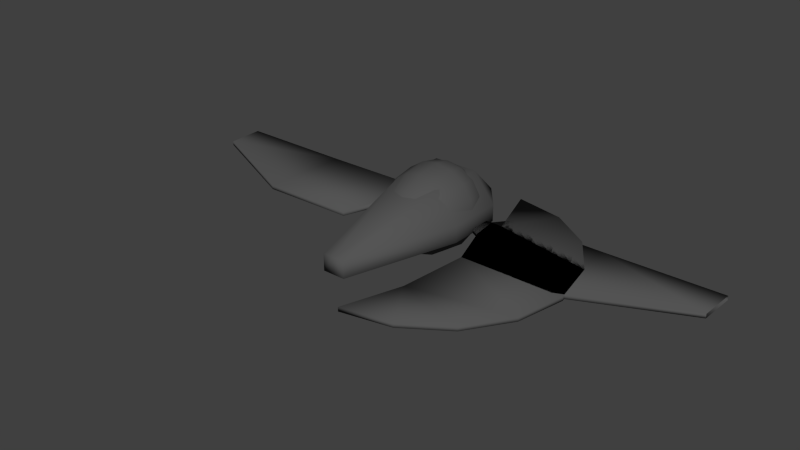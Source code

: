 # Source: spaceships.blend  (saved by Blender 2.78.0; exported with 4.5.12 LTS)
import bpy
from mathutils import Matrix  # noqa: F401  (used for matrix-valued properties, if any)

bpy.ops.wm.read_factory_settings(use_empty=True)
scene = bpy.context.scene
scene.name = 'Scene'

# ---- collections
col_collection_1 = bpy.data.collections.new('Collection 1'); scene.collection.children.link(col_collection_1)

# ---- materials (node trees are filled in below, after node groups)
mat_body = bpy.data.materials.new('Body')
mat_body.alpha_threshold = 0.0
mat_body.use_transparent_shadow = False
mat_body.diffuse_color = (0.09084, 0.09084, 0.09084, 1.0)
mat_body.roughness = 0.5

# ---- material node trees

# ---- world
world_world = bpy.data.worlds.new('World'); scene.world = world_world
world_world.color = (0.05088, 0.05088, 0.05088)
world_world.use_sun_shadow = False
world_world.sun_shadow_jitter_overblur = 0.0
world_world.cycles.sampling_method = 'NONE'
world_world.cycles.sample_map_resolution = 256

# ---- meshes
me_cube = bpy.data.meshes.new('Cube')
me_cube.from_pydata([(0.0, -0.5, 0.0), (0.0, -0.25, 0.25), (0.0, 0.5, 0.0), (0.0, 0.25, 0.25), (0.25, -0.5, 0.0), (0.125, -0.25, 0.25), (0.25, 0.5, 0.0), (0.125, 0.25, 0.25), (0.0, 0.5, -0.2), (0.0, -0.5, -0.2), (0.25, 0.5, -0.2), (0.25, -0.5, -0.2), (0.0, -0.4062, 0.09375), (0.0, -0.3438, 0.1562), (0.06842, -0.3438, 0.1562), (0.06842, -0.4062, 0.09375), (0.0, -1.375, 0.09375), (0.0, -1.575, 0.1562), (0.05279, -1.575, 0.1562), (0.08404, -1.375, 0.09375), (0.0, -1.575, 0.09375), (0.08404, -1.575, 0.09375), (0.0, -1.375, -0.00625), (0.0417, -1.375, -0.00625), (0.0, -1.975, 0.09375), (0.08404, -1.975, 0.09375), (0.0, -1.975, -0.00625), (0.0417, -1.975, -0.00625)], [], [(2, 3, 7, 6), (6, 7, 5, 4), (0, 4, 15, 12), (6, 4, 11, 10), (7, 3, 1, 5), (8, 10, 11, 9), (4, 0, 9, 11), (2, 6, 10, 8), (12, 15, 19, 16), (5, 1, 13, 14), (4, 5, 14, 15), (14, 13, 17, 18), (15, 14, 18, 19), (21, 18, 17, 20), (19, 18, 21), (16, 19, 23, 22), (19, 21, 23), (23, 21, 25, 27), (25, 24, 26, 27), (22, 23, 27, 26), (21, 20, 24, 25)])
_uv = me_cube.uv_layers.new(name='UVMap')
_uv.uv.foreach_set('vector', [0.4269, 0.2673, 0.3225, 0.2673, 0.3225, 0.2303, 0.4269, 0.1934, 0.3963, 0.1477, 0.3225, 0.2303, 0.1747, 0.2303, 0.1008, 0.1477, 0.07025, 0.2673, 0.07025, 0.1934, 0.1094, 0.2471, 0.1094, 0.2673, 0.3963, 0.1477, 0.1008, 0.1477, 0.1008, 0.08865, 0.3963, 0.08865, 0.3225, 0.2303, 0.3225, 0.2673, 0.1747, 0.2673, 0.1747, 0.2303, 0.3963, 0.01477, 0.3963, 0.08865, 0.1008, 0.08865, 0.1008, 0.01477, 0.07025, 0.1934, 0.07025, 0.2673, 0.01115, 0.2673, 0.01115, 0.1934, 0.4269, 0.2673, 0.4269, 0.1934, 0.486, 0.1934, 0.486, 0.2673, 0.4089, 0.3005, 0.4087, 0.3207, 0.1225, 0.3226, 0.1227, 0.2978, 0.1747, 0.2303, 0.1747, 0.2673, 0.1355, 0.2673, 0.1355, 0.2471, 0.07025, 0.1934, 0.1747, 0.2303, 0.1355, 0.2471, 0.1094, 0.2471, 0.4273, 0.3391, 0.4273, 0.3593, 0.06352, 0.3593, 0.06352, 0.3437, 0.4087, 0.3207, 0.4273, 0.3391, 0.06352, 0.3437, 0.1225, 0.3226, 0.04505, 0.3345, 0.06352, 0.3437, 0.06352, 0.3593, 0.04505, 0.3593, 0.1225, 0.3226, 0.06352, 0.3437, 0.06337, 0.323, 0.3601, 0.4187, 0.3372, 0.4284, 0.3372, 0.3963, 0.3486, 0.3915, 0.3372, 0.4284, 0.2781, 0.4284, 0.3372, 0.3963, 0.3372, 0.3963, 0.2781, 0.4284, 0.1599, 0.4284, 0.1599, 0.3963, 0.1599, 0.4284, 0.1599, 0.4532, 0.1304, 0.4532, 0.1304, 0.4409, 0.3372, 0.384, 0.3372, 0.3963, 0.1599, 0.3963, 0.1599, 0.384, 0.2781, 0.4284, 0.2781, 0.4532, 0.1599, 0.4532, 0.1599, 0.4284])
me_cube.materials.append(mat_body)
me_cube.use_remesh_preserve_volume = False
me_cube.use_remesh_preserve_attributes = False
me_cube.use_mirror_vertex_groups = False
me_cube.update()
me_sphere_005 = bpy.data.meshes.new('Sphere.005')
me_sphere_005.from_pydata([(-1.138, 0.624, -1.006e-06), (-1.228, -0.9366, -1.002e-06), (-1.138, 0.624, 0.07676), (-1.228, -0.9366, 0.07676), (-4.902, 0.611, -8.867e-07), (-4.884, -0.05147, -8.875e-07), (-4.902, 0.611, 0.07676), (-4.884, -0.05147, 0.07676), (-2.888, -0.9563, 0.07676), (-2.798, 0.6043, 0.07676), (-2.888, -0.9563, -9.481e-07), (-2.798, 0.6043, -9.52e-07), (-0.9008, 0.3314, -1.007e-06), (-0.9553, -0.1469, -1.002e-06), (-0.9008, 0.3314, 0.07676), (-0.9553, -0.1469, 0.07676), (-0.7003, 0.2938, 0.07668), (-0.7003, 1.49e-08, 0.07672), (-0.7003, 0.2938, -4.563e-05), (-0.7003, 0.0, -5.206e-05)], [], [(3, 15, 14, 2), (9, 6, 7, 8), (2, 9, 8, 3), (0, 11, 9, 2), (1, 10, 11, 0), (3, 8, 10, 1), (8, 7, 5, 10), (11, 4, 6, 9), (10, 5, 4, 11), (1, 13, 15, 3), (2, 14, 12, 0), (0, 12, 13, 1), (15, 13, 19, 17), (14, 15, 17, 16), (12, 18, 19, 13), (14, 16, 18, 12), (17, 19, 18, 16)])
me_sphere_005.polygons.foreach_set('use_smooth', [True] * 17)
_uv = me_sphere_005.uv_layers.new(name='UVMap')
_uv.uv.foreach_set('vector', [0.5754, 0.5165, 0.5411, 0.6037, 0.5355, 0.6621, 0.5611, 0.6921, 0.746, 0.6921, 0.9822, 0.6774, 0.9753, 0.6027, 0.7535, 0.5273, 0.5611, 0.6921, 0.746, 0.6921, 0.7535, 0.5273, 0.5754, 0.5165, 0.5611, 0.7007, 0.7462, 0.7007, 0.746, 0.6921, 0.5611, 0.6921, 0.5646, 0.8718, 0.7464, 0.8739, 0.7366, 0.703, 0.5547, 0.7008, 0.5754, 0.5165, 0.7535, 0.5273, 0.7551, 0.5191, 0.5759, 0.5076, 0.7535, 0.5273, 0.9753, 0.6027, 0.978, 0.5949, 0.7551, 0.5191, 0.7462, 0.7007, 0.9827, 0.686, 0.9822, 0.6774, 0.746, 0.6921, 0.7464, 0.8739, 0.9651, 0.7748, 0.967, 0.7022, 0.7366, 0.703, 0.5675, 0.5134, 0.5341, 0.5986, 0.5411, 0.6037, 0.5754, 0.5165, 0.5611, 0.6921, 0.5355, 0.6621, 0.5307, 0.6691, 0.5558, 0.6968, 0.5547, 0.7008, 0.5287, 0.7329, 0.5347, 0.7853, 0.5646, 0.8718, 0.5411, 0.6037, 0.5341, 0.5986, 0.5107, 0.6189, 0.516, 0.625, 0.5355, 0.6621, 0.5411, 0.6037, 0.516, 0.625, 0.5141, 0.6531, 0.5287, 0.7329, 0.5068, 0.737, 0.5068, 0.7692, 0.5347, 0.7853, 0.5355, 0.6621, 0.5141, 0.6531, 0.5109, 0.6606, 0.5307, 0.6691, 0.516, 0.625, 0.5086, 0.6245, 0.5068, 0.6526, 0.5141, 0.6531])
me_sphere_005.materials.append(mat_body)
me_sphere_005.use_remesh_preserve_volume = False
me_sphere_005.use_remesh_preserve_attributes = False
me_sphere_005.use_mirror_vertex_groups = False
me_sphere_005.update()
me_plane = bpy.data.meshes.new('Plane')
me_plane.from_pydata([(0.0, -0.5, -0.2), (0.4, -0.5, -0.2), (0.0, 0.5, -0.2), (0.4, 0.5, -0.2), (0.0, 1.0, 0.0), (0.4, 1.0, 0.0), (0.8, -0.5, 0.0), (0.8, 0.5, 0.0), (0.0, -2.5, 0.0), (0.2, -2.5, 0.0), (0.0, -0.5, 0.8), (0.4, -0.5, 0.8), (0.0, 0.5, 0.8), (0.4, 0.5, 0.8), (0.0, 1.0, 0.3), (0.4, 1.0, 0.3), (0.8, -0.5, 0.3), (0.8, 0.5, 0.3), (0.0, -2.5, 0.3), (0.2, -2.5, 0.3)], [], [(0, 2, 3, 1), (2, 4, 5, 3), (3, 7, 6, 1), (1, 9, 8, 0), (3, 5, 7), (1, 6, 9), (10, 11, 13, 12), (4, 14, 15, 5), (5, 15, 17, 7), (7, 17, 16, 6), (6, 16, 19, 9), (9, 19, 18, 8), (11, 10, 18, 19), (13, 11, 16, 17), (12, 13, 15, 14), (15, 13, 17), (16, 11, 19)])
me_plane.polygons.foreach_set('use_smooth', [True] * 17)
_uv = me_plane.uv_layers.new(name='UVMap')
_uv.uv.foreach_set('vector', [0.4027, 0.6352, 0.4911, 0.7391, 0.4495, 0.7745, 0.3611, 0.6706, 0.4755, 0.9574, 0.4014, 0.9775, 0.3978, 0.9262, 0.4606, 0.9023, 0.4495, 0.7745, 0.403, 0.814, 0.3146, 0.7101, 0.3611, 0.6706, 0.3237, 0.6481, 0.07623, 0.553, 0.08317, 0.5277, 0.3376, 0.5974, 0.4606, 0.9023, 0.3978, 0.9262, 0.4165, 0.8468, 0.3237, 0.6481, 0.3051, 0.7037, 0.07623, 0.553, 0.1814, 0.8242, 0.2223, 0.7933, 0.2993, 0.8849, 0.2663, 0.9241, 0.4014, 0.9775, 0.3528, 0.9743, 0.3659, 0.92, 0.3978, 0.9262, 0.3978, 0.9262, 0.3659, 0.92, 0.3719, 0.8405, 0.4165, 0.8468, 0.403, 0.814, 0.3719, 0.8405, 0.2835, 0.7366, 0.3146, 0.7101, 0.3051, 0.7037, 0.2835, 0.7366, 0.05458, 0.5859, 0.07623, 0.553, 0.03296, 0.5534, 0.05458, 0.5859, 0.03286, 0.6003, 0.01124, 0.5678, 0.2223, 0.7933, 0.1814, 0.8242, 0.03286, 0.6003, 0.05458, 0.5859, 0.2993, 0.8849, 0.2223, 0.7933, 0.2835, 0.7366, 0.3719, 0.8405, 0.2663, 0.9241, 0.2993, 0.8849, 0.3659, 0.92, 0.3528, 0.9743, 0.3659, 0.92, 0.2993, 0.8849, 0.3719, 0.8405, 0.2835, 0.7366, 0.2223, 0.7933, 0.05458, 0.5859])
me_plane.materials.append(mat_body)
me_plane.use_remesh_preserve_volume = False
me_plane.use_remesh_preserve_attributes = False
me_plane.use_mirror_vertex_groups = False
me_plane.update()
me_sphere_004 = bpy.data.meshes.new('Sphere.004')
me_sphere_004.from_pydata([(1.138, 0.624, -1.006e-06), (1.228, -0.9366, -1.002e-06), (1.138, 0.624, 0.07676), (1.228, -0.9366, 0.07676), (4.902, 0.611, -8.867e-07), (4.884, -0.05147, -8.875e-07), (4.902, 0.611, 0.07676), (4.884, -0.05147, 0.07676), (2.888, -0.9563, 0.07676), (2.798, 0.6043, 0.07676), (2.888, -0.9563, -9.481e-07), (2.798, 0.6043, -9.52e-07), (0.9008, 0.3314, -1.007e-06), (0.9553, -0.1469, -1.002e-06), (0.9008, 0.3314, 0.07676), (0.9553, -0.1469, 0.07676), (0.7003, 0.2938, 0.07668), (0.7003, 1.49e-08, 0.07672), (0.7003, 0.2938, -4.563e-05), (0.7003, 0.0, -5.206e-05)], [], [(3, 2, 14, 15), (9, 8, 7, 6), (2, 3, 8, 9), (0, 2, 9, 11), (1, 0, 11, 10), (3, 1, 10, 8), (8, 10, 5, 7), (11, 9, 6, 4), (10, 11, 4, 5), (1, 3, 15, 13), (2, 0, 12, 14), (0, 1, 13, 12), (15, 17, 19, 13), (14, 16, 17, 15), (12, 13, 19, 18), (14, 12, 18, 16), (17, 16, 18, 19)])
me_sphere_004.polygons.foreach_set('use_smooth', [True] * 17)
_uv = me_sphere_004.uv_layers.new(name='UVMap')
_uv.uv.foreach_set('vector', [0.5754, 0.5165, 0.5611, 0.6921, 0.5355, 0.6621, 0.5411, 0.6037, 0.746, 0.6921, 0.7535, 0.5273, 0.9753, 0.6027, 0.9822, 0.6774, 0.5611, 0.6921, 0.5754, 0.5165, 0.7535, 0.5273, 0.746, 0.6921, 0.5611, 0.7007, 0.5611, 0.6921, 0.746, 0.6921, 0.7462, 0.7007, 0.5646, 0.8718, 0.5547, 0.7008, 0.7366, 0.703, 0.7464, 0.8739, 0.5754, 0.5165, 0.5759, 0.5076, 0.7551, 0.5191, 0.7535, 0.5273, 0.7535, 0.5273, 0.7551, 0.5191, 0.978, 0.5949, 0.9753, 0.6027, 0.7462, 0.7007, 0.746, 0.6921, 0.9822, 0.6774, 0.9827, 0.686, 0.7464, 0.8739, 0.7366, 0.703, 0.967, 0.7022, 0.9651, 0.7748, 0.5675, 0.5134, 0.5754, 0.5165, 0.5411, 0.6037, 0.5341, 0.5986, 0.5611, 0.6921, 0.5558, 0.6968, 0.5307, 0.6691, 0.5355, 0.6621, 0.5547, 0.7008, 0.5646, 0.8718, 0.5347, 0.7853, 0.5287, 0.7329, 0.5411, 0.6037, 0.516, 0.625, 0.5107, 0.6189, 0.5341, 0.5986, 0.5355, 0.6621, 0.5141, 0.6531, 0.516, 0.625, 0.5411, 0.6037, 0.5287, 0.7329, 0.5347, 0.7853, 0.5068, 0.7692, 0.5068, 0.737, 0.5355, 0.6621, 0.5307, 0.6691, 0.5109, 0.6606, 0.5141, 0.6531, 0.516, 0.625, 0.5141, 0.6531, 0.5068, 0.6526, 0.5086, 0.6245])
me_sphere_004.materials.append(mat_body)
me_sphere_004.use_remesh_preserve_volume = False
me_sphere_004.use_remesh_preserve_attributes = False
me_sphere_004.use_mirror_vertex_groups = False
me_sphere_004.update()
me_sphere_002 = bpy.data.meshes.new('Sphere.002')
me_sphere_002.from_pydata([(0.1039, -0.8193, 0.1039), (0.1469, -0.8193, 1.316e-07), (0.1039, -0.8193, -0.1039), (0.0, -0.8193, -0.1469), (0.1039, 0.02511, -0.1039), (0.1039, 0.02511, 0.1039), (0.0, -0.8193, 0.1469), (0.1469, 0.02511, 1.316e-07), (0.02597, -0.8193, 0.02597), (0.0, 0.02511, -0.1469), (0.0, 0.02511, 2.715e-07), (0.0, 0.02511, 0.1469), (0.03672, -0.8193, 2.182e-07), (0.02597, -0.8193, -0.02597), (0.0, -0.8193, -0.03672), (0.0, -0.8193, 0.03672), (0.05193, -1.971, 0.05193), (0.07344, -1.971, 1.894e-07), (0.05193, -1.971, -0.05193), (0.0, -1.971, -0.07344), (0.0, -1.971, 0.07344), (0.0, -1.971, 1.803e-07)], [], [(9, 10, 4), (4, 10, 7), (7, 10, 5), (2, 1, 12, 13), (3, 2, 13, 14), (0, 6, 15, 8), (1, 0, 8, 12), (11, 5, 10), (6, 0, 5, 11), (3, 9, 4, 2), (2, 4, 7, 1), (1, 7, 5, 0), (12, 8, 16, 17), (13, 12, 17, 18), (14, 13, 18, 19), (8, 15, 20, 16), (17, 16, 21), (18, 17, 21), (19, 18, 21), (16, 20, 21)])
_uv = me_sphere_002.uv_layers.new(name='UVMap')
_uv.uv.foreach_set('vector', [0.2173, 0.6536, 0.2173, 0.7768, 0.1302, 0.6897, 0.1302, 0.6897, 0.2173, 0.7768, 0.09407, 0.7768, 0.09407, 0.7768, 0.2173, 0.7768, 0.1302, 0.864, 0.7941, 0.6927, 0.8302, 0.7798, 0.7377, 0.7798, 0.7287, 0.758, 0.7069, 0.6566, 0.7941, 0.6927, 0.7287, 0.758, 0.7069, 0.749, 0.7941, 0.867, 0.7069, 0.9031, 0.7069, 0.8106, 0.7287, 0.8016, 0.8302, 0.7798, 0.7941, 0.867, 0.7287, 0.8016, 0.7377, 0.7798, 0.2173, 0.9001, 0.1302, 0.864, 0.2173, 0.7768, 0.01602, 0.3921, 0.01606, 0.2977, 0.7247, 0.298, 0.7247, 0.3923, 0.01615, 0.01472, 0.7248, 0.01496, 0.7248, 0.1093, 0.01612, 0.1091, 0.01612, 0.1091, 0.7248, 0.1093, 0.7247, 0.2036, 0.01609, 0.2034, 0.01609, 0.2034, 0.7247, 0.2036, 0.7247, 0.298, 0.01606, 0.2977, 0.9828, 0.529, 0.9831, 0.5525, 0.0166, 0.5761, 0.01602, 0.5289, 0.9831, 0.5054, 0.9828, 0.529, 0.01602, 0.5289, 0.0166, 0.4818, 0.984, 0.4818, 0.9831, 0.5054, 0.0166, 0.4818, 0.01833, 0.4346, 0.9831, 0.5525, 0.984, 0.5761, 0.01833, 0.6233, 0.0166, 0.5761, 0.4838, 0.7872, 0.4658, 0.8308, 0.4222, 0.7872, 0.4658, 0.7436, 0.4838, 0.7872, 0.4222, 0.7872, 0.4222, 0.7256, 0.4658, 0.7436, 0.4222, 0.7872, 0.4658, 0.8308, 0.4222, 0.8489, 0.4222, 0.7872])
me_sphere_002.materials.append(mat_body)
me_sphere_002.use_remesh_preserve_volume = False
me_sphere_002.use_remesh_preserve_attributes = False
me_sphere_002.use_mirror_vertex_groups = False
me_sphere_002.update()
me_sphere_001 = bpy.data.meshes.new('Sphere.001')
me_sphere_001.from_pydata([(0.7677, -3.24, 0.0), (0.7677, 1.366, -9.151e-07), (1.108, 0.3097, -1.007e-06), (1.228, -0.9366, -1.002e-06), (1.108, -2.183, -8.236e-07), (1.649, -3.064, 0.0), (2.396, -2.565, -5.491e-07), (2.895, -1.818, -6.177e-07), (3.071, -0.9366, -7.514e-07), (2.895, -0.05532, -7.55e-07), (2.396, 0.6918, -6.863e-07), (1.649, 1.191, -5.491e-07), (1.649, 1.191, 0.07677), (0.7677, 1.366, 0.07676), (1.108, 0.3097, 0.07676), (1.228, -0.9366, 0.07676), (1.108, -2.183, 0.07676), (2.396, 0.6918, 0.07677), (0.7677, -3.24, 0.07677), (1.649, -3.064, 0.07677), (2.396, -2.565, 0.07677), (2.895, -1.818, 0.07677), (3.071, -0.9366, 0.07676), (2.895, -0.05532, 0.07676), (0.9008, 0.3314, -1.007e-06), (0.9553, -0.1469, -1.002e-06), (0.9008, 0.3314, 0.07676), (0.9553, -0.1469, 0.07676), (0.7003, 0.2938, 0.07668), (0.7003, 1.49e-08, 0.07672), (0.7003, 0.2938, -4.563e-05), (0.7003, 0.0, -5.206e-05)], [], [(15, 14, 26, 27), (1, 11, 2), (2, 11, 10), (3, 7, 4), (9, 8, 3), (8, 7, 3), (10, 9, 2), (2, 9, 3), (6, 4, 7), (6, 5, 4), (4, 5, 0), (13, 14, 12), (14, 17, 12), (15, 16, 21), (23, 15, 22), (22, 15, 21), (17, 14, 23), (14, 15, 23), (20, 21, 16), (20, 16, 19), (16, 18, 19), (0, 5, 19, 18), (10, 11, 12, 17), (9, 10, 17, 23), (8, 9, 23, 22), (7, 8, 22, 21), (6, 7, 21, 20), (5, 6, 20, 19), (4, 0, 18, 16), (3, 4, 16, 15), (3, 15, 27, 25), (1, 2, 14, 13), (11, 1, 13, 12), (14, 2, 24, 26), (2, 3, 25, 24), (27, 29, 31, 25), (26, 28, 29, 27), (24, 25, 31, 30), (26, 24, 30, 28), (29, 28, 30, 31)])
me_sphere_001.polygons.foreach_set('use_smooth', [True] * 40)
_uv = me_sphere_001.uv_layers.new(name='UVMap')
_uv.uv.foreach_set('vector', [0.411, 0.5407, 0.459, 0.2604, 0.5022, 0.2807, 0.4793, 0.3731, 0.5942, 0.1276, 0.7368, 0.1877, 0.6151, 0.3176, 0.6151, 0.3176, 0.7368, 0.1877, 0.8455, 0.2978, 0.5921, 0.5319, 0.8427, 0.7383, 0.5287, 0.738, 0.9038, 0.4411, 0.9028, 0.5958, 0.5921, 0.5319, 0.9028, 0.5958, 0.8427, 0.7383, 0.5921, 0.5319, 0.8455, 0.2978, 0.9038, 0.4411, 0.6151, 0.3176, 0.6151, 0.3176, 0.9038, 0.4411, 0.5921, 0.5319, 0.7326, 0.847, 0.5287, 0.738, 0.8427, 0.7383, 0.7326, 0.847, 0.5893, 0.9053, 0.5287, 0.738, 0.5287, 0.738, 0.5893, 0.9053, 0.4346, 0.9043, 0.3341, 0.02882, 0.459, 0.2604, 0.2413, 0.149, 0.459, 0.2604, 0.1646, 0.2686, 0.2413, 0.149, 0.411, 0.5407, 0.3756, 0.7824, 0.106, 0.6618, 0.1148, 0.3943, 0.411, 0.5407, 0.09127, 0.5277, 0.09127, 0.5277, 0.411, 0.5407, 0.106, 0.6618, 0.1646, 0.2686, 0.459, 0.2604, 0.1148, 0.3943, 0.459, 0.2604, 0.411, 0.5407, 0.1148, 0.3943, 0.154, 0.7885, 0.106, 0.6618, 0.3756, 0.7824, 0.154, 0.7885, 0.3756, 0.7824, 0.2388, 0.8939, 0.3756, 0.7824, 0.3546, 0.981, 0.2388, 0.8939, 0.3471, 0.991, 0.2305, 0.9027, 0.2388, 0.8939, 0.3546, 0.981, 0.1536, 0.2631, 0.2306, 0.1416, 0.2413, 0.149, 0.1646, 0.2686, 0.1031, 0.3911, 0.1536, 0.2631, 0.1646, 0.2686, 0.1148, 0.3943, 0.07912, 0.5274, 0.1031, 0.3911, 0.1148, 0.3943, 0.09127, 0.5277, 0.09419, 0.6648, 0.07912, 0.5274, 0.09127, 0.5277, 0.106, 0.6618, 0.1434, 0.7947, 0.09419, 0.6648, 0.106, 0.6618, 0.154, 0.7885, 0.2305, 0.9027, 0.1434, 0.7947, 0.154, 0.7885, 0.2388, 0.8939, 0.3894, 0.7842, 0.3679, 0.9824, 0.3546, 0.981, 0.3756, 0.7824, 0.4261, 0.545, 0.3894, 0.7842, 0.3756, 0.7824, 0.411, 0.5407, 0.4261, 0.545, 0.411, 0.5407, 0.4793, 0.3731, 0.493, 0.3832, 0.3497, 0.02039, 0.4715, 0.2465, 0.459, 0.2604, 0.3341, 0.02882, 0.2306, 0.1416, 0.3231, 0.02039, 0.3341, 0.02882, 0.2413, 0.149, 0.459, 0.2604, 0.4715, 0.2465, 0.5106, 0.267, 0.5022, 0.2807, 0.6151, 0.3176, 0.5921, 0.5319, 0.5734, 0.3893, 0.5808, 0.3067, 0.4793, 0.3731, 0.5202, 0.3377, 0.5342, 0.3444, 0.493, 0.3832, 0.5022, 0.2807, 0.5327, 0.2981, 0.5202, 0.3377, 0.4793, 0.3731, 0.5808, 0.3067, 0.5734, 0.3893, 0.5342, 0.3444, 0.5455, 0.2941, 0.5022, 0.2807, 0.5106, 0.267, 0.5455, 0.2941, 0.5327, 0.2981, 0.5202, 0.3377, 0.5327, 0.2981, 0.5455, 0.2941, 0.5342, 0.3444])
me_sphere_001.materials.append(mat_body)
me_sphere_001.use_remesh_preserve_volume = False
me_sphere_001.use_remesh_preserve_attributes = False
me_sphere_001.use_mirror_vertex_groups = False
me_sphere_001.update()
me_sphere = bpy.data.meshes.new('Sphere')
me_sphere.from_pydata([(-1.159e-07, 0.7677, 0.2303), (-1.003e-07, -1.064, 0.5241), (-5.458e-08, -0.8142, 0.7731), (-8.823e-09, -0.4407, 0.9395), (-8.823e-09, 1.373e-07, 0.998), (-8.823e-09, 0.2938, 0.9395), (-5.458e-08, 0.5428, 0.7731), (-4.314e-08, 0.7092, 0.5241), (0.1124, -1.064, 0.5017), (0.2077, -0.8142, 0.7318), (0.2714, -0.4407, 0.8855), (0.2938, 1.373e-07, 0.9395), (0.2714, 0.2938, 0.8855), (0.2077, 0.5428, 0.7318), (0.1124, 0.7092, 0.5017), (-1.979e-07, -1.151, 0.2303), (0.2077, -1.064, 0.438), (0.3838, -0.8142, 0.6141), (0.5015, -0.4407, 0.7318), (0.5428, 1.373e-07, 0.7731), (0.5015, 0.2938, 0.7318), (0.3838, 0.5428, 0.6141), (0.2077, 0.7092, 0.438), (0.2714, -1.064, 0.3427), (0.5015, -0.8142, 0.438), (0.6552, -0.4407, 0.5017), (0.7092, 6.863e-08, 0.5241), (0.6552, 0.2938, 0.5017), (0.5015, 0.5428, 0.438), (0.2714, 0.7092, 0.3427), (0.2938, -1.064, 0.2303), (0.5428, -0.8142, 0.2303), (0.7092, -0.4407, 0.2303), (0.7677, 4.943e-08, 0.2303), (0.7092, 0.2938, 0.2303), (0.5428, 0.5428, 0.2303), (0.2938, 0.7092, 0.2303), (0.2714, -1.064, 0.1179), (0.5015, -0.8142, 0.02257), (0.6552, -0.4407, -0.04111), (0.7092, 0.0, -0.06347), (0.6552, 0.2938, -0.04111), (0.5015, 0.5428, 0.02257), (0.2714, 0.7092, 0.1179), (0.2077, -1.064, 0.02257), (0.3838, -0.8142, -0.1535), (0.5015, -0.4407, -0.2712), (0.5428, 0.0, -0.3125), (0.5015, 0.2938, -0.2712), (0.3838, 0.5428, -0.1535), (0.2077, 0.7092, 0.02257), (0.1124, -1.064, -0.04111), (0.2077, -0.8142, -0.2712), (0.2714, -0.4407, -0.4249), (0.2938, 0.0, -0.4789), (0.2714, 0.2938, -0.4249), (0.2077, 0.5428, -0.2712), (0.1124, 0.7092, -0.04111), (-1.918e-07, -1.064, -0.06347), (-3.749e-07, -0.8142, -0.3125), (-3.977e-07, -0.4407, -0.4789), (-4.664e-07, -6.863e-08, -0.5374), (-3.977e-07, 0.2938, -0.4789), (-3.749e-07, 0.5428, -0.3125), (-2.605e-07, 0.7092, -0.06347)], [], [(7, 6, 13, 14), (6, 5, 12, 13), (5, 4, 11, 12), (4, 3, 10, 11), (3, 2, 9, 10), (2, 1, 8, 9), (14, 13, 21, 22), (13, 12, 20, 21), (12, 11, 19, 20), (11, 10, 18, 19), (10, 9, 17, 18), (9, 8, 16, 17), (22, 21, 28, 29), (21, 20, 27, 28), (20, 19, 26, 27), (19, 18, 25, 26), (18, 17, 24, 25), (17, 16, 23, 24), (29, 28, 35, 36), (28, 27, 34, 35), (27, 26, 33, 34), (26, 25, 32, 33), (25, 24, 31, 32), (24, 23, 30, 31), (36, 35, 42, 43), (32, 31, 38, 39), (31, 30, 37, 38), (43, 42, 49, 50), (42, 41, 48, 49), (41, 40, 47, 48), (40, 39, 46, 47), (39, 38, 45, 46), (38, 37, 44, 45), (50, 49, 56, 57), (49, 48, 55, 56), (48, 47, 54, 55), (47, 46, 53, 54), (46, 45, 52, 53), (45, 44, 51, 52), (57, 56, 63, 64), (56, 55, 62, 63), (55, 54, 61, 62), (54, 53, 60, 61), (53, 52, 59, 60), (52, 51, 58, 59), (0, 7, 14), (1, 15, 8), (0, 14, 22), (8, 15, 16), (0, 22, 29), (16, 15, 23), (0, 29, 36), (23, 15, 30), (0, 36, 43), (30, 15, 37), (0, 43, 50), (37, 15, 44), (0, 50, 57), (44, 15, 51), (0, 57, 64), (51, 15, 58), (35, 34, 41, 42), (34, 33, 40, 41), (33, 32, 39, 40)])
me_sphere.polygons.foreach_set('use_smooth', [True] * 64)
_uv = me_sphere.uv_layers.new(name='UVMap')
_uv.uv.foreach_set('vector', [0.9007, 0.7953, 0.8293, 0.8982, 0.7705, 0.8333, 0.8658, 0.7652, 0.8293, 0.8982, 0.7384, 0.9917, 0.6625, 0.8968, 0.7705, 0.8333, 0.4856, 0.9917, 0.3665, 0.9546, 0.4104, 0.84, 0.5241, 0.8831, 0.3665, 0.9546, 0.194, 0.8765, 0.2413, 0.7679, 0.4104, 0.84, 0.05588, 0.7306, 0.01188, 0.5763, 0.08972, 0.5528, 0.1576, 0.6926, 0.01188, 0.5763, 9.957e-05, 0.4347, 0.04536, 0.4298, 0.08972, 0.5528, 0.8658, 0.7652, 0.7705, 0.8333, 0.7362, 0.7582, 0.8444, 0.7264, 0.7705, 0.8333, 0.6625, 0.8968, 0.6174, 0.7852, 0.7362, 0.7582, 0.5241, 0.8831, 0.4104, 0.84, 0.4538, 0.7302, 0.5665, 0.7749, 0.4104, 0.84, 0.2413, 0.7679, 0.287, 0.6598, 0.4538, 0.7302, 0.1576, 0.6926, 0.08972, 0.5528, 0.1562, 0.5133, 0.2526, 0.6337, 0.08972, 0.5528, 0.04536, 0.4298, 0.08359, 0.4124, 0.1562, 0.5133, 0.8444, 0.7264, 0.7362, 0.7582, 0.728, 0.6787, 0.8379, 0.6841, 0.7362, 0.7582, 0.6174, 0.7852, 0.6097, 0.6664, 0.728, 0.6787, 0.5665, 0.7749, 0.4538, 0.7302, 0.4967, 0.6225, 0.6097, 0.6664, 0.4538, 0.7302, 0.287, 0.6598, 0.3326, 0.5522, 0.4967, 0.6225, 0.2526, 0.6337, 0.1562, 0.5133, 0.2086, 0.4595, 0.3326, 0.5522, 0.1562, 0.5133, 0.08359, 0.4124, 0.1131, 0.3853, 0.2086, 0.4595, 0.8379, 0.6841, 0.728, 0.6787, 0.7454, 0.6031, 0.8461, 0.6428, 0.728, 0.6787, 0.6097, 0.6664, 0.6436, 0.5603, 0.7454, 0.6031, 0.6097, 0.6664, 0.4967, 0.6225, 0.539, 0.5164, 0.6436, 0.5603, 0.4967, 0.6225, 0.3326, 0.5522, 0.382, 0.4511, 0.539, 0.5164, 0.3326, 0.5522, 0.2086, 0.4595, 0.2441, 0.3942, 0.382, 0.4511, 0.2086, 0.4595, 0.1131, 0.3853, 0.1323, 0.351, 0.2441, 0.3942, 0.8461, 0.6428, 0.7454, 0.6031, 0.7844, 0.5359, 0.8676, 0.6067, 0.382, 0.4511, 0.2441, 0.3942, 0.2614, 0.3218, 0.4179, 0.3443, 0.2441, 0.3942, 0.1323, 0.351, 0.1399, 0.3124, 0.2614, 0.3218, 0.8676, 0.6067, 0.7844, 0.5359, 0.8433, 0.4838, 0.9005, 0.5796, 0.7844, 0.5359, 0.6938, 0.4606, 0.7811, 0.3846, 0.8433, 0.4838, 0.6938, 0.4606, 0.5833, 0.4116, 0.628, 0.3043, 0.7407, 0.3531, 0.5833, 0.4116, 0.4179, 0.3443, 0.4618, 0.2366, 0.628, 0.3043, 0.4179, 0.3443, 0.2614, 0.3218, 0.2579, 0.2452, 0.4193, 0.2252, 0.2614, 0.3218, 0.1399, 0.3124, 0.1349, 0.2724, 0.2579, 0.2452, 0.9005, 0.5796, 0.8433, 0.4838, 0.917, 0.4519, 0.9419, 0.5648, 0.8433, 0.4838, 0.7811, 0.3846, 0.8851, 0.339, 0.917, 0.4519, 0.7407, 0.3531, 0.628, 0.3043, 0.6732, 0.1945, 0.7876, 0.2449, 0.628, 0.3043, 0.4618, 0.2366, 0.5049, 0.1286, 0.6732, 0.1945, 0.4193, 0.2252, 0.2579, 0.2452, 0.2325, 0.1691, 0.3898, 0.1082, 0.2579, 0.2452, 0.1349, 0.2724, 0.1167, 0.2344, 0.2325, 0.1691, 0.9419, 0.5648, 0.917, 0.4519, 0.9999, 0.4425, 0.9883, 0.565, 0.917, 0.4519, 0.8851, 0.339, 0.9949, 0.3224, 0.9999, 0.4425, 0.7876, 0.2449, 0.6732, 0.1945, 0.7204, 0.08003, 0.8368, 0.1363, 0.6732, 0.1945, 0.5049, 0.1286, 0.5449, 0.02036, 0.7204, 0.08003, 0.3898, 0.1082, 0.2325, 0.1691, 0.1853, 0.09676, 0.3338, 9.957e-05, 0.2325, 0.1691, 0.1167, 0.2344, 0.08527, 0.2021, 0.1853, 0.09676, 0.9551, 0.6843, 0.9007, 0.7953, 0.8658, 0.7652, 9.957e-05, 0.4347, 0.02435, 0.3114, 0.04536, 0.4298, 0.9551, 0.6843, 0.8658, 0.7652, 0.8444, 0.7264, 0.04536, 0.4298, 0.02435, 0.3114, 0.08359, 0.4124, 0.9551, 0.6843, 0.8444, 0.7264, 0.8379, 0.6841, 0.08359, 0.4124, 0.02435, 0.3114, 0.1131, 0.3853, 0.9551, 0.6843, 0.8379, 0.6841, 0.8461, 0.6428, 0.1131, 0.3853, 0.02435, 0.3114, 0.1323, 0.351, 0.9551, 0.6843, 0.8461, 0.6428, 0.8676, 0.6067, 0.1323, 0.351, 0.02435, 0.3114, 0.1399, 0.3124, 0.9551, 0.6843, 0.8676, 0.6067, 0.9005, 0.5796, 0.1399, 0.3124, 0.02435, 0.3114, 0.1349, 0.2724, 0.9551, 0.6843, 0.9005, 0.5796, 0.9419, 0.5648, 0.1349, 0.2724, 0.02435, 0.3114, 0.1167, 0.2344, 0.9551, 0.6843, 0.9419, 0.5648, 0.9883, 0.565, 0.1167, 0.2344, 0.02435, 0.3114, 0.08527, 0.2021, 0.7454, 0.6031, 0.6436, 0.5603, 0.6938, 0.4606, 0.7844, 0.5359, 0.6436, 0.5603, 0.539, 0.5164, 0.5833, 0.4116, 0.6938, 0.4606, 0.539, 0.5164, 0.382, 0.4511, 0.4179, 0.3443, 0.5833, 0.4116])
me_sphere.materials.append(mat_body)
me_sphere.use_remesh_preserve_volume = False
me_sphere.use_remesh_preserve_attributes = False
me_sphere.use_mirror_vertex_groups = False
me_sphere.update()

# ---- objects
ob_scootcanon = bpy.data.objects.new('ScootCanon', me_cube)
ob_scootwingright = bpy.data.objects.new('ScootWingRight', me_sphere_005)
ob_scootbody = bpy.data.objects.new('ScootBody', me_plane)
ob_scootwingleft = bpy.data.objects.new('ScootWingLeft', me_sphere_004)
ob_nighthuntercanons = bpy.data.objects.new('NightHunterCanons', me_sphere_002)
ob_nighthunterwings = bpy.data.objects.new('NightHunterWings', me_sphere_001)
ob_nighthunterbody = bpy.data.objects.new('NightHunterBody', me_sphere)

# ---- transforms, parenting, visibility, modifiers, constraints
ob_scootcanon.location = (0.0, 0.0, 0.0)
ob_scootcanon.lineart.crease_threshold = 0.0
_m = ob_scootcanon.modifiers.new('Mirror', 'MIRROR')
_m.use_clip = True
ob_scootwingright.location = (0.0, 0.0, 0.0)
ob_scootwingright.lineart.crease_threshold = 0.0
ob_scootbody.location = (0.0, 0.0, 0.0)
ob_scootbody.lineart.crease_threshold = 0.0
_m = ob_scootbody.modifiers.new('Mirror', 'MIRROR')
_m.use_clip = True
ob_scootwingleft.location = (0.0, 0.0, 0.0)
ob_scootwingleft.lineart.crease_threshold = 0.0
ob_nighthuntercanons.location = (0.0, 0.0, 0.0)
ob_nighthuntercanons.hide_viewport = True
ob_nighthuntercanons.lineart.crease_threshold = 0.0
_m = ob_nighthuntercanons.modifiers.new('Mirror', 'MIRROR')
_m.use_clip = True
ob_nighthunterwings.location = (0.0, 0.0, 0.0)
ob_nighthunterwings.hide_viewport = True
ob_nighthunterwings.lineart.crease_threshold = 0.0
ob_nighthunterbody.location = (0.0, 0.0, 0.0)
ob_nighthunterbody.hide_viewport = True
ob_nighthunterbody.lineart.crease_threshold = 0.0
_m = ob_nighthunterbody.modifiers.new('Mirror', 'MIRROR')

# ---- collection membership
col_collection_1.objects.link(ob_scootcanon)
col_collection_1.objects.link(ob_scootwingright)
col_collection_1.objects.link(ob_scootbody)
col_collection_1.objects.link(ob_scootwingleft)
col_collection_1.objects.link(ob_nighthuntercanons)
col_collection_1.objects.link(ob_nighthunterwings)
col_collection_1.objects.link(ob_nighthunterbody)

# ---- scene / render settings (as saved in the file)
scene.frame_start = 1; scene.frame_end = 250; scene.frame_set(1)
scene.render.engine = 'BLENDER_EEVEE_NEXT'
scene.render.resolution_percentage = 50
scene.render.dither_intensity = 0.0
scene.cycles.use_denoising = False
scene.cycles.samples = 10
scene.cycles.sampling_pattern = 'TABULATED_SOBOL'
scene.cycles.light_sampling_threshold = 0.0
scene.cycles.use_adaptive_sampling = False
scene.cycles.use_light_tree = False
scene.cycles.blur_glossy = 0.0
scene.cycles.pixel_filter_type = 'GAUSSIAN'
scene.cycles.sample_clamp_indirect = 0.0
scene.view_settings.view_transform = 'Standard'
bpy.context.view_layer.update()

# ---- added for rendering (the .blend has no active camera and no usable light): camera, sun
cam_auto = bpy.data.cameras.new('AutoCamera')
cam_auto.lens = 50.0
cam_auto.sensor_width = 36.0
cam_auto.clip_end = 1000.0
ob_auto_camera = bpy.data.objects.new('AutoCamera', cam_auto)
scene.collection.objects.link(ob_auto_camera)
ob_auto_camera.location = (10.1215, -13.0825, 8.32753)
ob_auto_camera.rotation_euler = (1.09748, -7.21219e-08, 0.694738)
scene.camera = ob_auto_camera
light_auto_sun = bpy.data.lights.new('AutoSun', 'SUN')
light_auto_sun.energy = 3.0
light_auto_sun.angle = 0.0523599
ob_auto_sun = bpy.data.objects.new('AutoSun', light_auto_sun)
scene.collection.objects.link(ob_auto_sun)
ob_auto_sun.rotation_euler = (0.872665, 0.174533, 0.523599)
bpy.context.view_layer.update()
